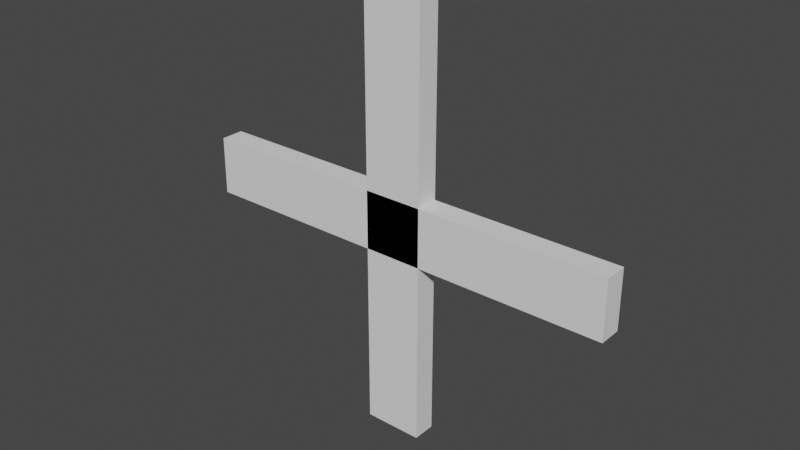 # Source: Plus.blend  (saved by Blender 2.91.10; exported with 4.5.12 LTS)
import bpy
from mathutils import Matrix  # noqa: F401  (used for matrix-valued properties, if any)

bpy.ops.wm.read_factory_settings(use_empty=True)
scene = bpy.context.scene
scene.name = 'Scene'

# ---- collections
col_collection = bpy.data.collections.new('Collection'); scene.collection.children.link(col_collection)

# ---- world
world_world = bpy.data.worlds.new('World'); scene.world = world_world
world_world.use_nodes = True; world_world.node_tree.nodes.clear()
_N = world_world.node_tree.nodes; _L = world_world.node_tree.links
n0 = _N.new('ShaderNodeOutputWorld'); n0.name = 'World Output'; n0.location = (300, 300)
n1 = _N.new('ShaderNodeBackground'); n1.name = 'Background'; n1.location = (10, 300)
n1.inputs[0].default_value = (0.05088, 0.05088, 0.05088, 1.0)
_L.new(n1.outputs[0], n0.inputs[0])
n0.is_active_output = True
world_world.color = (0.05088, 0.05088, 0.05088)
world_world.use_sun_shadow = False
world_world.sun_shadow_jitter_overblur = 0.0

# ---- meshes
me_plane = bpy.data.meshes.new('Plane')
me_plane.from_pydata([(-0.03578, 4.371e-08, -0.2656), (0.0367, 4.371e-08, -0.2656), (-0.03578, -4.371e-08, 0.2652), (0.0367, -4.371e-08, 0.2652), (0.2676, 1.286e-08, -0.03583), (0.2674, 3.123e-09, 0.03665), (-0.2684, -3.806e-09, -0.03602), (-0.2678, -1.354e-08, 0.03646), (-0.03578, -0.02869, -0.2656), (0.0367, -0.02869, -0.2656), (-0.03578, -0.02869, 0.2652), (0.0367, -0.02869, 0.2652), (0.2676, -0.02869, -0.03583), (0.2674, -0.02869, 0.03665), (-0.2684, -0.02869, -0.03602), (-0.2678, -0.02869, 0.03646)], [], [(0, 2, 3, 1), (4, 6, 7, 5), (8, 9, 11, 10), (12, 13, 15, 14), (6, 4, 12, 14), (1, 3, 11, 9), (2, 0, 8, 10), (7, 6, 14, 15), (4, 5, 13, 12), (3, 2, 10, 11), (0, 1, 9, 8), (5, 7, 15, 13)])
_uv = me_plane.uv_layers.new(name='UVMap')
_uv.uv.foreach_set('vector', [0.0, 0.0, 0.0, 1.0, 1.0, 1.0, 1.0, 0.0, 0.0, 0.0, 0.0, 1.0, 1.0, 1.0, 1.0, 0.0, 0.0, 0.0, 1.0, 0.0, 1.0, 1.0, 0.0, 1.0, 0.0, 0.0, 1.0, 0.0, 1.0, 1.0, 0.0, 1.0, 0.0, 1.0, 0.0, 0.0, 0.0, 0.0, 0.0, 1.0, 1.0, 0.0, 1.0, 1.0, 1.0, 1.0, 1.0, 0.0, 0.0, 1.0, 0.0, 0.0, 0.0, 0.0, 0.0, 1.0, 1.0, 1.0, 0.0, 1.0, 0.0, 1.0, 1.0, 1.0, 0.0, 0.0, 1.0, 0.0, 1.0, 0.0, 0.0, 0.0, 1.0, 1.0, 0.0, 1.0, 0.0, 1.0, 1.0, 1.0, 0.0, 0.0, 1.0, 0.0, 1.0, 0.0, 0.0, 0.0, 1.0, 0.0, 1.0, 1.0, 1.0, 1.0, 1.0, 0.0])
me_plane.use_remesh_fix_poles = True
me_plane.use_remesh_preserve_attributes = False
me_plane.use_mirror_vertex_groups = False
me_plane.update()

# ---- objects
ob_plus_model = bpy.data.objects.new('Plus Model', me_plane)

# ---- transforms, parenting, visibility, modifiers, constraints
ob_plus_model.location = (0.0, 0.0, 0.0)
ob_plus_model.lineart.crease_threshold = 0.0

# ---- collection membership
col_collection.objects.link(ob_plus_model)

# ---- scene / render settings (as saved in the file)
scene.frame_start = 1; scene.frame_end = 250; scene.frame_set(1)
scene.render.engine = 'BLENDER_EEVEE_NEXT'
scene.cycles.use_denoising = False
scene.cycles.samples = 128
scene.cycles.sampling_pattern = 'TABULATED_SOBOL'
scene.cycles.use_adaptive_sampling = False
scene.cycles.use_light_tree = False
scene.view_settings.view_transform = 'Filmic'
bpy.context.view_layer.update()

# ---- added for rendering (the .blend has no active camera and no usable light): camera, sun
cam_auto = bpy.data.cameras.new('AutoCamera')
cam_auto.lens = 50.0
cam_auto.sensor_width = 36.0
cam_auto.clip_end = 1000.0
ob_auto_camera = bpy.data.objects.new('AutoCamera', cam_auto)
scene.collection.objects.link(ob_auto_camera)
ob_auto_camera.location = (0.698067, -0.852492, 0.558565)
ob_auto_camera.rotation_euler = (1.09748, -7.21219e-08, 0.694738)
scene.camera = ob_auto_camera
light_auto_sun = bpy.data.lights.new('AutoSun', 'SUN')
light_auto_sun.energy = 3.0
light_auto_sun.angle = 0.0523599
ob_auto_sun = bpy.data.objects.new('AutoSun', light_auto_sun)
scene.collection.objects.link(ob_auto_sun)
ob_auto_sun.rotation_euler = (0.872665, 0.174533, 0.523599)
bpy.context.view_layer.update()
